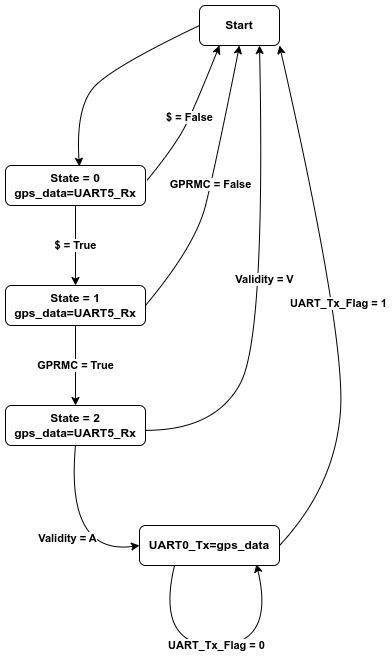

The diagram above was exported from draw.io. Its source (the exported page's mxGraphModel, read from the mxfile embedded in the PNG):
<mxGraphModel dx="1434" dy="843" grid="1" gridSize="10" guides="1" tooltips="1" connect="1" arrows="1" fold="1" page="1" pageScale="1" pageWidth="827" pageHeight="1169" math="0" shadow="0">
  <root>
    <mxCell id="0" />
    <mxCell id="1" parent="0" />
    <mxCell id="FNUehLWvVww0V8AmYtab-1" value="&lt;b&gt;Start&lt;/b&gt;" style="rounded=1;whiteSpace=wrap;html=1;" parent="1" vertex="1">
      <mxGeometry x="404" y="80" width="80" height="40" as="geometry" />
    </mxCell>
    <mxCell id="FNUehLWvVww0V8AmYtab-2" value="&lt;b&gt;State = 0&lt;br&gt;gps_data=UART5_Rx&lt;/b&gt;" style="rounded=1;whiteSpace=wrap;html=1;" parent="1" vertex="1">
      <mxGeometry x="210" y="240" width="140" height="40" as="geometry" />
    </mxCell>
    <mxCell id="FNUehLWvVww0V8AmYtab-3" value="&lt;b&gt;State = 1&lt;br&gt;gps_data=UART5_Rx&lt;/b&gt;" style="rounded=1;whiteSpace=wrap;html=1;" parent="1" vertex="1">
      <mxGeometry x="210" y="360" width="140" height="40" as="geometry" />
    </mxCell>
    <mxCell id="FNUehLWvVww0V8AmYtab-4" value="&lt;b&gt;State = 2&lt;br&gt;gps_data=UART5_Rx&lt;/b&gt;" style="rounded=1;whiteSpace=wrap;html=1;" parent="1" vertex="1">
      <mxGeometry x="210" y="480" width="140" height="40" as="geometry" />
    </mxCell>
    <mxCell id="FNUehLWvVww0V8AmYtab-5" value="&lt;b&gt;UART0_Tx=gps_data&lt;/b&gt;" style="rounded=1;whiteSpace=wrap;html=1;" parent="1" vertex="1">
      <mxGeometry x="344" y="600" width="140" height="40" as="geometry" />
    </mxCell>
    <mxCell id="FNUehLWvVww0V8AmYtab-7" value="" style="curved=1;endArrow=classic;html=1;rounded=0;strokeWidth=1;exitX=0;exitY=0.5;exitDx=0;exitDy=0;exitPerimeter=0;entryX=0.528;entryY=0.021;entryDx=0;entryDy=0;entryPerimeter=0;" parent="1" source="FNUehLWvVww0V8AmYtab-1" target="FNUehLWvVww0V8AmYtab-2" edge="1">
      <mxGeometry width="50" height="50" relative="1" as="geometry">
        <mxPoint x="270" y="130" as="sourcePoint" />
        <mxPoint x="320" y="80" as="targetPoint" />
        <Array as="points">
          <mxPoint x="320" y="140" />
          <mxPoint x="280" y="180" />
        </Array>
      </mxGeometry>
    </mxCell>
    <mxCell id="FNUehLWvVww0V8AmYtab-8" value="&lt;b&gt;$ = True&lt;/b&gt;" style="endArrow=classic;html=1;rounded=0;exitX=0.5;exitY=1;exitDx=0;exitDy=0;entryX=0.5;entryY=0;entryDx=0;entryDy=0;" parent="1" source="FNUehLWvVww0V8AmYtab-2" target="FNUehLWvVww0V8AmYtab-3" edge="1">
      <mxGeometry width="50" height="50" relative="1" as="geometry">
        <mxPoint x="410" y="280" as="sourcePoint" />
        <mxPoint x="460" y="230" as="targetPoint" />
      </mxGeometry>
    </mxCell>
    <mxCell id="FNUehLWvVww0V8AmYtab-9" value="&lt;b&gt;GPRMC = True&lt;/b&gt;" style="endArrow=classic;html=1;rounded=0;exitX=0.5;exitY=1;exitDx=0;exitDy=0;entryX=0.5;entryY=0;entryDx=0;entryDy=0;" parent="1" source="FNUehLWvVww0V8AmYtab-3" target="FNUehLWvVww0V8AmYtab-4" edge="1">
      <mxGeometry width="50" height="50" relative="1" as="geometry">
        <mxPoint x="399.71" y="410" as="sourcePoint" />
        <mxPoint x="399.71" y="490" as="targetPoint" />
      </mxGeometry>
    </mxCell>
    <mxCell id="FNUehLWvVww0V8AmYtab-10" value="&lt;b&gt;Validity = A&lt;/b&gt;" style="curved=1;endArrow=classic;html=1;rounded=0;strokeWidth=1;entryX=0;entryY=0.5;entryDx=0;entryDy=0;exitX=0.5;exitY=1;exitDx=0;exitDy=0;" parent="1" source="FNUehLWvVww0V8AmYtab-4" target="FNUehLWvVww0V8AmYtab-5" edge="1">
      <mxGeometry width="50" height="50" relative="1" as="geometry">
        <mxPoint x="230" y="620" as="sourcePoint" />
        <mxPoint x="280" y="570" as="targetPoint" />
        <Array as="points">
          <mxPoint x="270" y="630" />
        </Array>
      </mxGeometry>
    </mxCell>
    <mxCell id="FNUehLWvVww0V8AmYtab-12" value="&lt;b&gt;$ = False&lt;/b&gt;" style="curved=1;endArrow=classic;html=1;rounded=0;strokeWidth=1;exitX=1.009;exitY=0.379;exitDx=0;exitDy=0;entryX=0.25;entryY=1;entryDx=0;entryDy=0;exitPerimeter=0;" parent="1" source="FNUehLWvVww0V8AmYtab-2" target="FNUehLWvVww0V8AmYtab-1" edge="1">
      <mxGeometry width="50" height="50" relative="1" as="geometry">
        <mxPoint x="400" y="290" as="sourcePoint" />
        <mxPoint x="476" y="189" as="targetPoint" />
        <Array as="points">
          <mxPoint x="380" y="220" />
          <mxPoint x="400" y="180" />
        </Array>
      </mxGeometry>
    </mxCell>
    <mxCell id="FNUehLWvVww0V8AmYtab-13" value="&lt;b&gt;GPRMC = False&lt;/b&gt;" style="curved=1;endArrow=classic;html=1;rounded=0;strokeWidth=1;exitX=1;exitY=0.5;exitDx=0;exitDy=0;entryX=0.5;entryY=1;entryDx=0;entryDy=0;" parent="1" source="FNUehLWvVww0V8AmYtab-3" target="FNUehLWvVww0V8AmYtab-1" edge="1">
      <mxGeometry width="50" height="50" relative="1" as="geometry">
        <mxPoint x="420" y="360" as="sourcePoint" />
        <mxPoint x="496" y="259" as="targetPoint" />
        <Array as="points">
          <mxPoint x="400" y="320" />
          <mxPoint x="420" y="240" />
        </Array>
      </mxGeometry>
    </mxCell>
    <mxCell id="FNUehLWvVww0V8AmYtab-14" value="&lt;b&gt;Validity = V&lt;/b&gt;" style="curved=1;endArrow=classic;html=1;rounded=0;strokeWidth=1;exitX=0.997;exitY=0.621;exitDx=0;exitDy=0;exitPerimeter=0;entryX=0.75;entryY=1;entryDx=0;entryDy=0;" parent="1" source="FNUehLWvVww0V8AmYtab-4" target="FNUehLWvVww0V8AmYtab-1" edge="1">
      <mxGeometry width="50" height="50" relative="1" as="geometry">
        <mxPoint x="410" y="470" as="sourcePoint" />
        <mxPoint x="486" y="369" as="targetPoint" />
        <Array as="points">
          <mxPoint x="420" y="505" />
          <mxPoint x="470" y="410" />
        </Array>
      </mxGeometry>
    </mxCell>
    <mxCell id="FNUehLWvVww0V8AmYtab-16" value="&lt;b&gt;UART_Tx_Flag = 1&lt;/b&gt;" style="curved=1;endArrow=classic;html=1;rounded=0;strokeWidth=1;exitX=1;exitY=0.5;exitDx=0;exitDy=0;entryX=1;entryY=1;entryDx=0;entryDy=0;" parent="1" source="FNUehLWvVww0V8AmYtab-5" target="FNUehLWvVww0V8AmYtab-1" edge="1">
      <mxGeometry width="50" height="50" relative="1" as="geometry">
        <mxPoint x="510" y="560" as="sourcePoint" />
        <mxPoint x="490" y="130" as="targetPoint" />
        <Array as="points">
          <mxPoint x="540" y="560" />
          <mxPoint x="550" y="410" />
        </Array>
        <mxPoint as="offset" />
      </mxGeometry>
    </mxCell>
    <mxCell id="FNUehLWvVww0V8AmYtab-18" value="&lt;b style=&quot;border-color: var(--border-color); color: rgb(0, 0, 0); font-family: Helvetica; font-size: 11px; font-style: normal; font-variant-ligatures: normal; font-variant-caps: normal; letter-spacing: normal; orphans: 2; text-align: center; text-indent: 0px; text-transform: none; widows: 2; word-spacing: 0px; -webkit-text-stroke-width: 0px; text-decoration-thickness: initial; text-decoration-style: initial; text-decoration-color: initial;&quot;&gt;UART_Tx_Flag = 0&lt;/b&gt;" style="curved=1;endArrow=classic;html=1;rounded=0;strokeWidth=1;exitX=0.25;exitY=1;exitDx=0;exitDy=0;entryX=0.835;entryY=0.963;entryDx=0;entryDy=0;entryPerimeter=0;" parent="1" source="FNUehLWvVww0V8AmYtab-5" target="FNUehLWvVww0V8AmYtab-5" edge="1">
      <mxGeometry width="50" height="50" relative="1" as="geometry">
        <mxPoint x="390" y="771" as="sourcePoint" />
        <mxPoint x="466" y="670" as="targetPoint" />
        <Array as="points">
          <mxPoint x="360" y="720" />
          <mxPoint x="480" y="720" />
        </Array>
      </mxGeometry>
    </mxCell>
  </root>
</mxGraphModel>